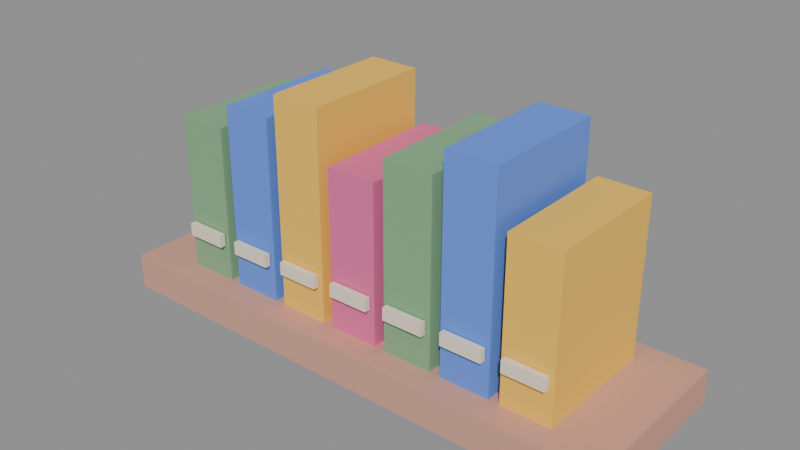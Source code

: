 # Source: source.blend  (saved by Blender 5.2.45; exported with 4.5.12 LTS)
import bpy
from mathutils import Matrix  # noqa: F401  (used for matrix-valued properties, if any)

bpy.ops.wm.read_factory_settings(use_empty=True)
scene = bpy.context.scene
scene.name = 'Scene'

# ---- images (referenced by path relative to the original .blend; pixels are not part of the script)
import os
ASSET_DIR = os.environ.get("B2B_ASSET_DIR", "")  # directory of the original .blend (textures are referenced by path, not embedded)
HERE = os.path.dirname(os.path.abspath(__file__))  # packed textures are extracted next to this script under _unpacked/

def load_image(name, relpath, width, height, colorspace="sRGB"):
    """Load a texture the original file referenced (path relative to the .blend, or extracted next to this script)."""
    p = next((c for c in (os.path.join(HERE, relpath), os.path.join(ASSET_DIR, relpath)) if relpath and os.path.exists(c)), "")
    if p:
        img = bpy.data.images.load(p, check_existing=True)
        img.name = name
    else:  # same state as the original file: an image datablock whose file is absent (Cycles renders it pink)
        img = bpy.data.images.new(name, width, height)
        img.source = "FILE"
        img.filepath = "//" + (relpath or name)
    img.colorspace_settings.name = colorspace
    return img
img_palette_png = load_image('palette.png', '_unpacked/palette.cadebe72.png', 2508, 2508, 'sRGB')

# ---- materials (node trees are filled in below, after node groups)
mat_sharedpalette_v001 = bpy.data.materials.new('SharedPalette_v001')

# ---- material node trees
mat_sharedpalette_v001.use_nodes = True; mat_sharedpalette_v001.node_tree.nodes.clear()
_N = mat_sharedpalette_v001.node_tree.nodes; _L = mat_sharedpalette_v001.node_tree.links
n0 = _N.new('ShaderNodeBsdfPrincipled'); n0.name = 'Principled BSDF'; n0.location = (-200, 100)
n0.inputs[2].default_value = 0.8
n0.inputs[10].default_value = 0.005
n1 = _N.new('ShaderNodeOutputMaterial'); n1.name = 'Material Output'; n1.location = (200, 100)
n2 = _N.new('ShaderNodeTexImage'); n2.name = 'Image Texture'; n2.location = (0, 0)
n2.image = img_palette_png
n2.interpolation = 'Closest'
_L.new(n0.outputs[0], n1.inputs[0])
_L.new(n2.outputs[0], n0.inputs[0])
n1.is_active_output = True

# ---- meshes
me_cube = bpy.data.meshes.new('Cube')
me_cube.from_pydata([(-0.37, -0.125, -0.025), (-0.37, -0.125, 0.025), (-0.37, 0.125, -0.025), (-0.37, 0.125, 0.025), (0.37, -0.125, -0.025), (0.37, -0.125, 0.025), (0.37, 0.125, -0.025), (0.37, 0.125, 0.025)], [], [(0, 1, 3, 2), (2, 3, 7, 6), (6, 7, 5, 4), (4, 5, 1, 0), (2, 6, 4, 0), (7, 3, 1, 5)])
_uv = me_cube.uv_layers.new(name='UVMap')
_uv.uv.foreach_set('vector', [0.2346, 0.6094, 0.2346, 0.6094, 0.2346, 0.6094, 0.2346, 0.6094, 0.2346, 0.6094, 0.2346, 0.6094, 0.2346, 0.6094, 0.2346, 0.6094, 0.2346, 0.6094, 0.2346, 0.6094, 0.2346, 0.6094, 0.2346, 0.6094, 0.2346, 0.6094, 0.2346, 0.6094, 0.2346, 0.6094, 0.2346, 0.6094, 0.2346, 0.6094, 0.2346, 0.6094, 0.2346, 0.6094, 0.2346, 0.6094, 0.2346, 0.6094, 0.2346, 0.6094, 0.2346, 0.6094, 0.2346, 0.6094])
me_cube.materials.append(mat_sharedpalette_v001)
me_cube.update()
me_cube_001 = bpy.data.meshes.new('Cube.001')
me_cube_001.from_pydata([(-0.035, -0.09, -0.11), (-0.035, -0.09, 0.11), (-0.035, 0.09, -0.11), (-0.035, 0.09, 0.11), (0.035, -0.09, -0.11), (0.035, -0.09, 0.11), (0.035, 0.09, -0.11), (0.035, 0.09, 0.11)], [], [(0, 1, 3, 2), (2, 3, 7, 6), (6, 7, 5, 4), (4, 5, 1, 0), (2, 6, 4, 0), (7, 3, 1, 5)])
_uv = me_cube_001.uv_layers.new(name='UVMap')
_uv.uv.foreach_set('vector', [0.3283, 0.7969, 0.3283, 0.7969, 0.3283, 0.7969, 0.3283, 0.7969, 0.3283, 0.7969, 0.3283, 0.7969, 0.3283, 0.7969, 0.3283, 0.7969, 0.3283, 0.7969, 0.3283, 0.7969, 0.3283, 0.7969, 0.3283, 0.7969, 0.3283, 0.7969, 0.3283, 0.7969, 0.3283, 0.7969, 0.3283, 0.7969, 0.3283, 0.7969, 0.3283, 0.7969, 0.3283, 0.7969, 0.3283, 0.7969, 0.3283, 0.7969, 0.3283, 0.7969, 0.3283, 0.7969, 0.3283, 0.7969])
me_cube_001.materials.append(mat_sharedpalette_v001)
me_cube_001.update()
me_cube_002 = bpy.data.meshes.new('Cube.002')
me_cube_002.from_pydata([(-0.029, -0.004, -0.009), (-0.029, -0.004, 0.009), (-0.029, 0.004, -0.009), (-0.029, 0.004, 0.009), (0.029, -0.004, -0.009), (0.029, -0.004, 0.009), (0.029, 0.004, -0.009), (0.029, 0.004, 0.009)], [], [(0, 1, 3, 2), (2, 3, 7, 6), (6, 7, 5, 4), (4, 5, 1, 0), (2, 6, 4, 0), (7, 3, 1, 5)])
_uv = me_cube_002.uv_layers.new(name='UVMap')
_uv.uv.foreach_set('vector', [0.01575, 0.578, 0.01575, 0.578, 0.01575, 0.578, 0.01575, 0.578, 0.01575, 0.578, 0.01575, 0.578, 0.01575, 0.578, 0.01575, 0.578, 0.01575, 0.578, 0.01575, 0.578, 0.01575, 0.578, 0.01575, 0.578, 0.01575, 0.578, 0.01575, 0.578, 0.01575, 0.578, 0.01575, 0.578, 0.01575, 0.578, 0.01575, 0.578, 0.01575, 0.578, 0.01575, 0.578, 0.01575, 0.578, 0.01575, 0.578, 0.01575, 0.578, 0.01575, 0.578])
me_cube_002.materials.append(mat_sharedpalette_v001)
me_cube_002.update()
me_cube_003 = bpy.data.meshes.new('Cube.003')
me_cube_003.from_pydata([(-0.035, -0.09, -0.1275), (-0.035, -0.09, 0.1275), (-0.035, 0.09, -0.1275), (-0.035, 0.09, 0.1275), (0.035, -0.09, -0.1275), (0.035, -0.09, 0.1275), (0.035, 0.09, -0.1275), (0.035, 0.09, 0.1275)], [], [(0, 1, 3, 2), (2, 3, 7, 6), (6, 7, 5, 4), (4, 5, 1, 0), (2, 6, 4, 0), (7, 3, 1, 5)])
_uv = me_cube_003.uv_layers.new(name='UVMap')
_uv.uv.foreach_set('vector', [0.3906, 0.7031, 0.3906, 0.7031, 0.3906, 0.7031, 0.3906, 0.7031, 0.3906, 0.7031, 0.3906, 0.7031, 0.3906, 0.7031, 0.3906, 0.7031, 0.3906, 0.7031, 0.3906, 0.7031, 0.3906, 0.7031, 0.3906, 0.7031, 0.3906, 0.7031, 0.3906, 0.7031, 0.3906, 0.7031, 0.3906, 0.7031, 0.3906, 0.7031, 0.3906, 0.7031, 0.3906, 0.7031, 0.3906, 0.7031, 0.3906, 0.7031, 0.3906, 0.7031, 0.3906, 0.7031, 0.3906, 0.7031])
me_cube_003.materials.append(mat_sharedpalette_v001)
me_cube_003.update()
me_cube_004 = bpy.data.meshes.new('Cube.004')
me_cube_004.from_pydata([(-0.029, -0.004, -0.009), (-0.029, -0.004, 0.009), (-0.029, 0.004, -0.009), (-0.029, 0.004, 0.009), (0.029, -0.004, -0.009), (0.029, -0.004, 0.009), (0.029, 0.004, -0.009), (0.029, 0.004, 0.009)], [], [(0, 1, 3, 2), (2, 3, 7, 6), (6, 7, 5, 4), (4, 5, 1, 0), (2, 6, 4, 0), (7, 3, 1, 5)])
_uv = me_cube_004.uv_layers.new(name='UVMap')
_uv.uv.foreach_set('vector', [0.01575, 0.578, 0.01575, 0.578, 0.01575, 0.578, 0.01575, 0.578, 0.01575, 0.578, 0.01575, 0.578, 0.01575, 0.578, 0.01575, 0.578, 0.01575, 0.578, 0.01575, 0.578, 0.01575, 0.578, 0.01575, 0.578, 0.01575, 0.578, 0.01575, 0.578, 0.01575, 0.578, 0.01575, 0.578, 0.01575, 0.578, 0.01575, 0.578, 0.01575, 0.578, 0.01575, 0.578, 0.01575, 0.578, 0.01575, 0.578, 0.01575, 0.578, 0.01575, 0.578])
me_cube_004.materials.append(mat_sharedpalette_v001)
me_cube_004.update()
me_cube_005 = bpy.data.meshes.new('Cube.005')
me_cube_005.from_pydata([(-0.035, -0.09, -0.145), (-0.035, -0.09, 0.145), (-0.035, 0.09, -0.145), (-0.035, 0.09, 0.145), (0.035, -0.09, -0.145), (0.035, -0.09, 0.145), (0.035, 0.09, -0.145), (0.035, 0.09, 0.145)], [], [(0, 1, 3, 2), (2, 3, 7, 6), (6, 7, 5, 4), (4, 5, 1, 0), (2, 6, 4, 0), (7, 3, 1, 5)])
_uv = me_cube_005.uv_layers.new(name='UVMap')
_uv.uv.foreach_set('vector', [0.3594, 0.8591, 0.3594, 0.8591, 0.3594, 0.8591, 0.3594, 0.8591, 0.3594, 0.8591, 0.3594, 0.8591, 0.3594, 0.8591, 0.3594, 0.8591, 0.3594, 0.8591, 0.3594, 0.8591, 0.3594, 0.8591, 0.3594, 0.8591, 0.3594, 0.8591, 0.3594, 0.8591, 0.3594, 0.8591, 0.3594, 0.8591, 0.3594, 0.8591, 0.3594, 0.8591, 0.3594, 0.8591, 0.3594, 0.8591, 0.3594, 0.8591, 0.3594, 0.8591, 0.3594, 0.8591, 0.3594, 0.8591])
me_cube_005.materials.append(mat_sharedpalette_v001)
me_cube_005.update()
me_cube_006 = bpy.data.meshes.new('Cube.006')
me_cube_006.from_pydata([(-0.029, -0.004, -0.009), (-0.029, -0.004, 0.009), (-0.029, 0.004, -0.009), (-0.029, 0.004, 0.009), (0.029, -0.004, -0.009), (0.029, -0.004, 0.009), (0.029, 0.004, -0.009), (0.029, 0.004, 0.009)], [], [(0, 1, 3, 2), (2, 3, 7, 6), (6, 7, 5, 4), (4, 5, 1, 0), (2, 6, 4, 0), (7, 3, 1, 5)])
_uv = me_cube_006.uv_layers.new(name='UVMap')
_uv.uv.foreach_set('vector', [0.01575, 0.578, 0.01575, 0.578, 0.01575, 0.578, 0.01575, 0.578, 0.01575, 0.578, 0.01575, 0.578, 0.01575, 0.578, 0.01575, 0.578, 0.01575, 0.578, 0.01575, 0.578, 0.01575, 0.578, 0.01575, 0.578, 0.01575, 0.578, 0.01575, 0.578, 0.01575, 0.578, 0.01575, 0.578, 0.01575, 0.578, 0.01575, 0.578, 0.01575, 0.578, 0.01575, 0.578, 0.01575, 0.578, 0.01575, 0.578, 0.01575, 0.578, 0.01575, 0.578])
me_cube_006.materials.append(mat_sharedpalette_v001)
me_cube_006.update()
me_cube_007 = bpy.data.meshes.new('Cube.007')
me_cube_007.from_pydata([(-0.035, -0.09, -0.11), (-0.035, -0.09, 0.11), (-0.035, 0.09, -0.11), (-0.035, 0.09, 0.11), (0.035, -0.09, -0.11), (0.035, -0.09, 0.11), (0.035, 0.09, -0.11), (0.035, 0.09, 0.11)], [], [(0, 1, 3, 2), (2, 3, 7, 6), (6, 7, 5, 4), (4, 5, 1, 0), (2, 6, 4, 0), (7, 3, 1, 5)])
_uv = me_cube_007.uv_layers.new(name='UVMap')
_uv.uv.foreach_set('vector', [0.3283, 0.9531, 0.3283, 0.9531, 0.3283, 0.9531, 0.3283, 0.9531, 0.3283, 0.9531, 0.3283, 0.9531, 0.3283, 0.9531, 0.3283, 0.9531, 0.3283, 0.9531, 0.3283, 0.9531, 0.3283, 0.9531, 0.3283, 0.9531, 0.3283, 0.9531, 0.3283, 0.9531, 0.3283, 0.9531, 0.3283, 0.9531, 0.3283, 0.9531, 0.3283, 0.9531, 0.3283, 0.9531, 0.3283, 0.9531, 0.3283, 0.9531, 0.3283, 0.9531, 0.3283, 0.9531, 0.3283, 0.9531])
me_cube_007.materials.append(mat_sharedpalette_v001)
me_cube_007.update()
me_cube_008 = bpy.data.meshes.new('Cube.008')
me_cube_008.from_pydata([(-0.029, -0.004, -0.009), (-0.029, -0.004, 0.009), (-0.029, 0.004, -0.009), (-0.029, 0.004, 0.009), (0.029, -0.004, -0.009), (0.029, -0.004, 0.009), (0.029, 0.004, -0.009), (0.029, 0.004, 0.009)], [], [(0, 1, 3, 2), (2, 3, 7, 6), (6, 7, 5, 4), (4, 5, 1, 0), (2, 6, 4, 0), (7, 3, 1, 5)])
_uv = me_cube_008.uv_layers.new(name='UVMap')
_uv.uv.foreach_set('vector', [0.01575, 0.578, 0.01575, 0.578, 0.01575, 0.578, 0.01575, 0.578, 0.01575, 0.578, 0.01575, 0.578, 0.01575, 0.578, 0.01575, 0.578, 0.01575, 0.578, 0.01575, 0.578, 0.01575, 0.578, 0.01575, 0.578, 0.01575, 0.578, 0.01575, 0.578, 0.01575, 0.578, 0.01575, 0.578, 0.01575, 0.578, 0.01575, 0.578, 0.01575, 0.578, 0.01575, 0.578, 0.01575, 0.578, 0.01575, 0.578, 0.01575, 0.578, 0.01575, 0.578])
me_cube_008.materials.append(mat_sharedpalette_v001)
me_cube_008.update()
me_cube_009 = bpy.data.meshes.new('Cube.009')
me_cube_009.from_pydata([(-0.035, -0.09, -0.1275), (-0.035, -0.09, 0.1275), (-0.035, 0.09, -0.1275), (-0.035, 0.09, 0.1275), (0.035, -0.09, -0.1275), (0.035, -0.09, 0.1275), (0.035, 0.09, -0.1275), (0.035, 0.09, 0.1275)], [], [(0, 1, 3, 2), (2, 3, 7, 6), (6, 7, 5, 4), (4, 5, 1, 0), (2, 6, 4, 0), (7, 3, 1, 5)])
_uv = me_cube_009.uv_layers.new(name='UVMap')
_uv.uv.foreach_set('vector', [0.3283, 0.7969, 0.3283, 0.7969, 0.3283, 0.7969, 0.3283, 0.7969, 0.3283, 0.7969, 0.3283, 0.7969, 0.3283, 0.7969, 0.3283, 0.7969, 0.3283, 0.7969, 0.3283, 0.7969, 0.3283, 0.7969, 0.3283, 0.7969, 0.3283, 0.7969, 0.3283, 0.7969, 0.3283, 0.7969, 0.3283, 0.7969, 0.3283, 0.7969, 0.3283, 0.7969, 0.3283, 0.7969, 0.3283, 0.7969, 0.3283, 0.7969, 0.3283, 0.7969, 0.3283, 0.7969, 0.3283, 0.7969])
me_cube_009.materials.append(mat_sharedpalette_v001)
me_cube_009.update()
me_cube_010 = bpy.data.meshes.new('Cube.010')
me_cube_010.from_pydata([(-0.029, -0.004, -0.009), (-0.029, -0.004, 0.009), (-0.029, 0.004, -0.009), (-0.029, 0.004, 0.009), (0.029, -0.004, -0.009), (0.029, -0.004, 0.009), (0.029, 0.004, -0.009), (0.029, 0.004, 0.009)], [], [(0, 1, 3, 2), (2, 3, 7, 6), (6, 7, 5, 4), (4, 5, 1, 0), (2, 6, 4, 0), (7, 3, 1, 5)])
_uv = me_cube_010.uv_layers.new(name='UVMap')
_uv.uv.foreach_set('vector', [0.01575, 0.578, 0.01575, 0.578, 0.01575, 0.578, 0.01575, 0.578, 0.01575, 0.578, 0.01575, 0.578, 0.01575, 0.578, 0.01575, 0.578, 0.01575, 0.578, 0.01575, 0.578, 0.01575, 0.578, 0.01575, 0.578, 0.01575, 0.578, 0.01575, 0.578, 0.01575, 0.578, 0.01575, 0.578, 0.01575, 0.578, 0.01575, 0.578, 0.01575, 0.578, 0.01575, 0.578, 0.01575, 0.578, 0.01575, 0.578, 0.01575, 0.578, 0.01575, 0.578])
me_cube_010.materials.append(mat_sharedpalette_v001)
me_cube_010.update()
me_cube_011 = bpy.data.meshes.new('Cube.011')
me_cube_011.from_pydata([(-0.035, -0.09, -0.145), (-0.035, -0.09, 0.145), (-0.035, 0.09, -0.145), (-0.035, 0.09, 0.145), (0.035, -0.09, -0.145), (0.035, -0.09, 0.145), (0.035, 0.09, -0.145), (0.035, 0.09, 0.145)], [], [(0, 1, 3, 2), (2, 3, 7, 6), (6, 7, 5, 4), (4, 5, 1, 0), (2, 6, 4, 0), (7, 3, 1, 5)])
_uv = me_cube_011.uv_layers.new(name='UVMap')
_uv.uv.foreach_set('vector', [0.3906, 0.7031, 0.3906, 0.7031, 0.3906, 0.7031, 0.3906, 0.7031, 0.3906, 0.7031, 0.3906, 0.7031, 0.3906, 0.7031, 0.3906, 0.7031, 0.3906, 0.7031, 0.3906, 0.7031, 0.3906, 0.7031, 0.3906, 0.7031, 0.3906, 0.7031, 0.3906, 0.7031, 0.3906, 0.7031, 0.3906, 0.7031, 0.3906, 0.7031, 0.3906, 0.7031, 0.3906, 0.7031, 0.3906, 0.7031, 0.3906, 0.7031, 0.3906, 0.7031, 0.3906, 0.7031, 0.3906, 0.7031])
me_cube_011.materials.append(mat_sharedpalette_v001)
me_cube_011.update()
me_cube_012 = bpy.data.meshes.new('Cube.012')
me_cube_012.from_pydata([(-0.029, -0.004, -0.009), (-0.029, -0.004, 0.009), (-0.029, 0.004, -0.009), (-0.029, 0.004, 0.009), (0.029, -0.004, -0.009), (0.029, -0.004, 0.009), (0.029, 0.004, -0.009), (0.029, 0.004, 0.009)], [], [(0, 1, 3, 2), (2, 3, 7, 6), (6, 7, 5, 4), (4, 5, 1, 0), (2, 6, 4, 0), (7, 3, 1, 5)])
_uv = me_cube_012.uv_layers.new(name='UVMap')
_uv.uv.foreach_set('vector', [0.01575, 0.578, 0.01575, 0.578, 0.01575, 0.578, 0.01575, 0.578, 0.01575, 0.578, 0.01575, 0.578, 0.01575, 0.578, 0.01575, 0.578, 0.01575, 0.578, 0.01575, 0.578, 0.01575, 0.578, 0.01575, 0.578, 0.01575, 0.578, 0.01575, 0.578, 0.01575, 0.578, 0.01575, 0.578, 0.01575, 0.578, 0.01575, 0.578, 0.01575, 0.578, 0.01575, 0.578, 0.01575, 0.578, 0.01575, 0.578, 0.01575, 0.578, 0.01575, 0.578])
me_cube_012.materials.append(mat_sharedpalette_v001)
me_cube_012.update()
me_cube_013 = bpy.data.meshes.new('Cube.013')
me_cube_013.from_pydata([(-0.035, -0.09, -0.11), (-0.035, -0.09, 0.11), (-0.035, 0.09, -0.11), (-0.035, 0.09, 0.11), (0.035, -0.09, -0.11), (0.035, -0.09, 0.11), (0.035, 0.09, -0.11), (0.035, 0.09, 0.11)], [], [(0, 1, 3, 2), (2, 3, 7, 6), (6, 7, 5, 4), (4, 5, 1, 0), (2, 6, 4, 0), (7, 3, 1, 5)])
_uv = me_cube_013.uv_layers.new(name='UVMap')
_uv.uv.foreach_set('vector', [0.3594, 0.8591, 0.3594, 0.8591, 0.3594, 0.8591, 0.3594, 0.8591, 0.3594, 0.8591, 0.3594, 0.8591, 0.3594, 0.8591, 0.3594, 0.8591, 0.3594, 0.8591, 0.3594, 0.8591, 0.3594, 0.8591, 0.3594, 0.8591, 0.3594, 0.8591, 0.3594, 0.8591, 0.3594, 0.8591, 0.3594, 0.8591, 0.3594, 0.8591, 0.3594, 0.8591, 0.3594, 0.8591, 0.3594, 0.8591, 0.3594, 0.8591, 0.3594, 0.8591, 0.3594, 0.8591, 0.3594, 0.8591])
me_cube_013.materials.append(mat_sharedpalette_v001)
me_cube_013.update()
me_cube_014 = bpy.data.meshes.new('Cube.014')
me_cube_014.from_pydata([(-0.029, -0.004, -0.009), (-0.029, -0.004, 0.009), (-0.029, 0.004, -0.009), (-0.029, 0.004, 0.009), (0.029, -0.004, -0.009), (0.029, -0.004, 0.009), (0.029, 0.004, -0.009), (0.029, 0.004, 0.009)], [], [(0, 1, 3, 2), (2, 3, 7, 6), (6, 7, 5, 4), (4, 5, 1, 0), (2, 6, 4, 0), (7, 3, 1, 5)])
_uv = me_cube_014.uv_layers.new(name='UVMap')
_uv.uv.foreach_set('vector', [0.01575, 0.578, 0.01575, 0.578, 0.01575, 0.578, 0.01575, 0.578, 0.01575, 0.578, 0.01575, 0.578, 0.01575, 0.578, 0.01575, 0.578, 0.01575, 0.578, 0.01575, 0.578, 0.01575, 0.578, 0.01575, 0.578, 0.01575, 0.578, 0.01575, 0.578, 0.01575, 0.578, 0.01575, 0.578, 0.01575, 0.578, 0.01575, 0.578, 0.01575, 0.578, 0.01575, 0.578, 0.01575, 0.578, 0.01575, 0.578, 0.01575, 0.578, 0.01575, 0.578])
me_cube_014.materials.append(mat_sharedpalette_v001)
me_cube_014.update()

# ---- objects
ob_book_shelf_bottom = bpy.data.objects.new('Book shelf bottom', me_cube)
ob_book_cover = bpy.data.objects.new('Book cover', me_cube_001)
ob_book_spine_band = bpy.data.objects.new('Book spine band', me_cube_002)
ob_book_cover_001 = bpy.data.objects.new('Book cover.001', me_cube_003)
ob_book_spine_band_001 = bpy.data.objects.new('Book spine band.001', me_cube_004)
ob_book_cover_002 = bpy.data.objects.new('Book cover.002', me_cube_005)
ob_book_spine_band_002 = bpy.data.objects.new('Book spine band.002', me_cube_006)
ob_book_cover_003 = bpy.data.objects.new('Book cover.003', me_cube_007)
ob_book_spine_band_003 = bpy.data.objects.new('Book spine band.003', me_cube_008)
ob_book_cover_004 = bpy.data.objects.new('Book cover.004', me_cube_009)
ob_book_spine_band_004 = bpy.data.objects.new('Book spine band.004', me_cube_010)
ob_book_cover_005 = bpy.data.objects.new('Book cover.005', me_cube_011)
ob_book_spine_band_005 = bpy.data.objects.new('Book spine band.005', me_cube_012)
ob_book_cover_006 = bpy.data.objects.new('Book cover.006', me_cube_013)
ob_book_spine_band_006 = bpy.data.objects.new('Book spine band.006', me_cube_014)

# ---- transforms, parenting, visibility, modifiers, constraints
ob_book_shelf_bottom.location = (0.0, 0.0, 0.025)
ob_book_cover.location = (-0.255, 0.0, 0.16)
ob_book_spine_band.location = (-0.255, -0.096, 0.11)
ob_book_cover_001.location = (-0.17, 0.0, 0.1775)
ob_book_spine_band_001.location = (-0.17, -0.096, 0.11)
ob_book_cover_002.location = (-0.085, 0.0, 0.195)
ob_book_spine_band_002.location = (-0.085, -0.096, 0.11)
ob_book_cover_003.location = (0.0, 0.0, 0.16)
ob_book_spine_band_003.location = (0.0, -0.096, 0.11)
ob_book_cover_004.location = (0.085, 0.0, 0.1775)
ob_book_spine_band_004.location = (0.085, -0.096, 0.11)
ob_book_cover_005.location = (0.17, 0.0, 0.195)
ob_book_spine_band_005.location = (0.17, -0.096, 0.11)
ob_book_cover_006.location = (0.255, 0.0, 0.16)
ob_book_spine_band_006.location = (0.255, -0.096, 0.11)

# ---- collection membership
scene.collection.objects.link(ob_book_shelf_bottom)
scene.collection.objects.link(ob_book_cover)
scene.collection.objects.link(ob_book_spine_band)
scene.collection.objects.link(ob_book_cover_001)
scene.collection.objects.link(ob_book_spine_band_001)
scene.collection.objects.link(ob_book_cover_002)
scene.collection.objects.link(ob_book_spine_band_002)
scene.collection.objects.link(ob_book_cover_003)
scene.collection.objects.link(ob_book_spine_band_003)
scene.collection.objects.link(ob_book_cover_004)
scene.collection.objects.link(ob_book_spine_band_004)
scene.collection.objects.link(ob_book_cover_005)
scene.collection.objects.link(ob_book_spine_band_005)
scene.collection.objects.link(ob_book_cover_006)
scene.collection.objects.link(ob_book_spine_band_006)

# ---- scene / render settings (as saved in the file)
scene.frame_start = 1; scene.frame_end = 250; scene.frame_set(1)
scene.render.engine = 'BLENDER_EEVEE_NEXT'
scene.render.bake_bias = 0.0
scene.render.bake_samples = 0
scene.render.compositor_device = 'GPU'
scene.eevee.use_volume_custom_range = False
scene.eevee.fast_gi_thickness_near = 0.1
scene.eevee.fast_gi_thickness_far = 0.0
scene.eevee.ray_tracing_options.screen_trace_thickness = 0.1
bpy.context.view_layer.update()

# ---- added for rendering (the .blend has no active camera and no usable light): camera, sun + grey world if the file has none
cam_auto = bpy.data.cameras.new('AutoCamera')
cam_auto.lens = 50.0
cam_auto.sensor_width = 36.0
cam_auto.clip_end = 1000.0
ob_auto_camera = bpy.data.objects.new('AutoCamera', cam_auto)
scene.collection.objects.link(ob_auto_camera)
ob_auto_camera.location = (0.788181, -0.945817, 0.800545)
ob_auto_camera.rotation_euler = (1.09748, -7.21219e-08, 0.694738)
scene.camera = ob_auto_camera
light_auto_sun = bpy.data.lights.new('AutoSun', 'SUN')
light_auto_sun.energy = 3.0
light_auto_sun.angle = 0.0523599
ob_auto_sun = bpy.data.objects.new('AutoSun', light_auto_sun)
scene.collection.objects.link(ob_auto_sun)
ob_auto_sun.rotation_euler = (0.872665, 0.174533, 0.523599)
if scene.world is None:
    world_auto = bpy.data.worlds.new('AutoWorld')
    world_auto.color = (0.3, 0.3, 0.3)
    scene.world = world_auto
bpy.context.view_layer.update()
